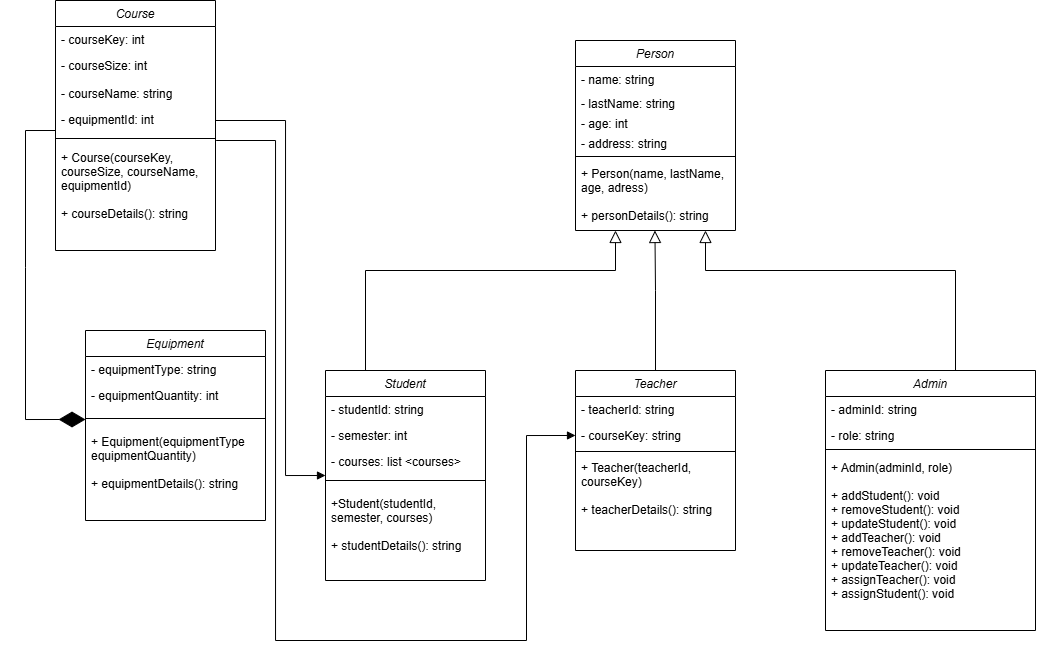

The diagram above was exported from draw.io. Its source (the exported page's mxGraphModel, read from the mxfile embedded in the PNG):
<mxGraphModel dx="1595" dy="258" grid="1" gridSize="10" guides="1" tooltips="1" connect="1" arrows="1" fold="1" page="1" pageScale="1" pageWidth="827" pageHeight="1169" math="0" shadow="0">
  <root>
    <mxCell id="WIyWlLk6GJQsqaUBKTNV-0" />
    <mxCell id="WIyWlLk6GJQsqaUBKTNV-1" parent="WIyWlLk6GJQsqaUBKTNV-0" />
    <mxCell id="zkfFHV4jXpPFQw0GAbJ--6" value="Student" style="swimlane;fontStyle=2;align=center;verticalAlign=top;childLayout=stackLayout;horizontal=1;startSize=26;horizontalStack=0;resizeParent=1;resizeLast=0;collapsible=1;marginBottom=0;rounded=0;shadow=0;strokeWidth=1;" parent="WIyWlLk6GJQsqaUBKTNV-1" vertex="1">
      <mxGeometry x="-260" y="400" width="160" height="210" as="geometry">
        <mxRectangle x="130" y="380" width="160" height="26" as="alternateBounds" />
      </mxGeometry>
    </mxCell>
    <mxCell id="zkfFHV4jXpPFQw0GAbJ--7" value="- studentId: string" style="text;align=left;verticalAlign=top;spacingLeft=4;spacingRight=4;overflow=hidden;rotatable=0;points=[[0,0.5],[1,0.5]];portConstraint=eastwest;" parent="zkfFHV4jXpPFQw0GAbJ--6" vertex="1">
      <mxGeometry y="26" width="160" height="26" as="geometry" />
    </mxCell>
    <mxCell id="zkfFHV4jXpPFQw0GAbJ--8" value="- semester: int " style="text;align=left;verticalAlign=top;spacingLeft=4;spacingRight=4;overflow=hidden;rotatable=0;points=[[0,0.5],[1,0.5]];portConstraint=eastwest;rounded=0;shadow=0;html=0;" parent="zkfFHV4jXpPFQw0GAbJ--6" vertex="1">
      <mxGeometry y="52" width="160" height="26" as="geometry" />
    </mxCell>
    <mxCell id="W2eCsvmNZlt64PhIYfiQ-26" value="- courses: list &lt;courses&gt;" style="text;align=left;verticalAlign=top;spacingLeft=4;spacingRight=4;overflow=hidden;rotatable=0;points=[[0,0.5],[1,0.5]];portConstraint=eastwest;rounded=0;shadow=0;html=0;" vertex="1" parent="zkfFHV4jXpPFQw0GAbJ--6">
      <mxGeometry y="78" width="160" height="22" as="geometry" />
    </mxCell>
    <mxCell id="zkfFHV4jXpPFQw0GAbJ--9" value="" style="line;html=1;strokeWidth=1;align=left;verticalAlign=middle;spacingTop=-1;spacingLeft=3;spacingRight=3;rotatable=0;labelPosition=right;points=[];portConstraint=eastwest;" parent="zkfFHV4jXpPFQw0GAbJ--6" vertex="1">
      <mxGeometry y="100" width="160" height="20" as="geometry" />
    </mxCell>
    <mxCell id="zkfFHV4jXpPFQw0GAbJ--11" value="+Student(studentId,&#10;semester, courses)&#10;&#10;+ studentDetails(): string" style="text;align=left;verticalAlign=top;spacingLeft=4;spacingRight=4;overflow=hidden;rotatable=0;points=[[0,0.5],[1,0.5]];portConstraint=eastwest;" parent="zkfFHV4jXpPFQw0GAbJ--6" vertex="1">
      <mxGeometry y="120" width="160" height="80" as="geometry" />
    </mxCell>
    <mxCell id="zkfFHV4jXpPFQw0GAbJ--12" value="" style="endArrow=block;endSize=10;endFill=0;shadow=0;strokeWidth=1;rounded=0;curved=0;edgeStyle=elbowEdgeStyle;elbow=vertical;exitX=0.5;exitY=0;exitDx=0;exitDy=0;" parent="WIyWlLk6GJQsqaUBKTNV-1" edge="1">
      <mxGeometry width="160" relative="1" as="geometry">
        <mxPoint x="-220" y="400" as="sourcePoint" />
        <mxPoint x="30" y="260" as="targetPoint" />
        <Array as="points">
          <mxPoint x="-70" y="300" />
          <mxPoint x="-80" y="300" />
        </Array>
      </mxGeometry>
    </mxCell>
    <mxCell id="zkfFHV4jXpPFQw0GAbJ--16" value="" style="endArrow=block;endSize=10;endFill=0;shadow=0;strokeWidth=1;rounded=0;curved=0;edgeStyle=elbowEdgeStyle;elbow=vertical;" parent="WIyWlLk6GJQsqaUBKTNV-1" edge="1">
      <mxGeometry width="160" relative="1" as="geometry">
        <mxPoint x="370" y="400" as="sourcePoint" />
        <mxPoint x="120" y="260" as="targetPoint" />
        <Array as="points">
          <mxPoint x="250" y="300" />
        </Array>
      </mxGeometry>
    </mxCell>
    <mxCell id="W2eCsvmNZlt64PhIYfiQ-11" value="Person" style="swimlane;fontStyle=2;align=center;verticalAlign=top;childLayout=stackLayout;horizontal=1;startSize=26;horizontalStack=0;resizeParent=1;resizeLast=0;collapsible=1;marginBottom=0;rounded=0;shadow=0;strokeWidth=1;" vertex="1" parent="WIyWlLk6GJQsqaUBKTNV-1">
      <mxGeometry x="-10" y="70" width="160" height="190" as="geometry">
        <mxRectangle x="-10" y="50" width="160" height="26" as="alternateBounds" />
      </mxGeometry>
    </mxCell>
    <mxCell id="W2eCsvmNZlt64PhIYfiQ-12" value="- name: string" style="text;align=left;verticalAlign=top;spacingLeft=4;spacingRight=4;overflow=hidden;rotatable=0;points=[[0,0.5],[1,0.5]];portConstraint=eastwest;" vertex="1" parent="W2eCsvmNZlt64PhIYfiQ-11">
      <mxGeometry y="26" width="160" height="24" as="geometry" />
    </mxCell>
    <mxCell id="W2eCsvmNZlt64PhIYfiQ-13" value="- lastName: string" style="text;align=left;verticalAlign=top;spacingLeft=4;spacingRight=4;overflow=hidden;rotatable=0;points=[[0,0.5],[1,0.5]];portConstraint=eastwest;rounded=0;shadow=0;html=0;" vertex="1" parent="W2eCsvmNZlt64PhIYfiQ-11">
      <mxGeometry y="50" width="160" height="20" as="geometry" />
    </mxCell>
    <mxCell id="W2eCsvmNZlt64PhIYfiQ-15" value="- age: int" style="text;align=left;verticalAlign=top;spacingLeft=4;spacingRight=4;overflow=hidden;rotatable=0;points=[[0,0.5],[1,0.5]];portConstraint=eastwest;rounded=0;shadow=0;html=0;" vertex="1" parent="W2eCsvmNZlt64PhIYfiQ-11">
      <mxGeometry y="70" width="160" height="20" as="geometry" />
    </mxCell>
    <mxCell id="W2eCsvmNZlt64PhIYfiQ-61" value="- address: string" style="text;align=left;verticalAlign=top;spacingLeft=4;spacingRight=4;overflow=hidden;rotatable=0;points=[[0,0.5],[1,0.5]];portConstraint=eastwest;rounded=0;shadow=0;html=0;" vertex="1" parent="W2eCsvmNZlt64PhIYfiQ-11">
      <mxGeometry y="90" width="160" height="22" as="geometry" />
    </mxCell>
    <mxCell id="W2eCsvmNZlt64PhIYfiQ-17" value="" style="line;html=1;strokeWidth=1;align=left;verticalAlign=middle;spacingTop=-1;spacingLeft=3;spacingRight=3;rotatable=0;labelPosition=right;points=[];portConstraint=eastwest;" vertex="1" parent="W2eCsvmNZlt64PhIYfiQ-11">
      <mxGeometry y="112" width="160" height="8" as="geometry" />
    </mxCell>
    <mxCell id="W2eCsvmNZlt64PhIYfiQ-63" value="+ Person(name, lastName,&#10;age, adress)&#10;&#10;+ personDetails(): string" style="text;align=left;verticalAlign=top;spacingLeft=4;spacingRight=4;overflow=hidden;rotatable=0;points=[[0,0.5],[1,0.5]];portConstraint=eastwest;rounded=0;shadow=0;html=0;" vertex="1" parent="W2eCsvmNZlt64PhIYfiQ-11">
      <mxGeometry y="120" width="160" height="70" as="geometry" />
    </mxCell>
    <mxCell id="W2eCsvmNZlt64PhIYfiQ-41" value="Teacher" style="swimlane;fontStyle=2;align=center;verticalAlign=top;childLayout=stackLayout;horizontal=1;startSize=26;horizontalStack=0;resizeParent=1;resizeLast=0;collapsible=1;marginBottom=0;rounded=0;shadow=0;strokeWidth=1;" vertex="1" parent="WIyWlLk6GJQsqaUBKTNV-1">
      <mxGeometry x="-10" y="400" width="160" height="180" as="geometry">
        <mxRectangle x="130" y="380" width="160" height="26" as="alternateBounds" />
      </mxGeometry>
    </mxCell>
    <mxCell id="W2eCsvmNZlt64PhIYfiQ-42" value="- teacherId: string" style="text;align=left;verticalAlign=top;spacingLeft=4;spacingRight=4;overflow=hidden;rotatable=0;points=[[0,0.5],[1,0.5]];portConstraint=eastwest;" vertex="1" parent="W2eCsvmNZlt64PhIYfiQ-41">
      <mxGeometry y="26" width="160" height="26" as="geometry" />
    </mxCell>
    <mxCell id="W2eCsvmNZlt64PhIYfiQ-86" value="- courseKey: string" style="text;align=left;verticalAlign=top;spacingLeft=4;spacingRight=4;overflow=hidden;rotatable=0;points=[[0,0.5],[1,0.5]];portConstraint=eastwest;rounded=0;shadow=0;html=0;" vertex="1" parent="W2eCsvmNZlt64PhIYfiQ-41">
      <mxGeometry y="52" width="160" height="26" as="geometry" />
    </mxCell>
    <mxCell id="W2eCsvmNZlt64PhIYfiQ-45" value="" style="line;html=1;strokeWidth=1;align=left;verticalAlign=middle;spacingTop=-1;spacingLeft=3;spacingRight=3;rotatable=0;labelPosition=right;points=[];portConstraint=eastwest;" vertex="1" parent="W2eCsvmNZlt64PhIYfiQ-41">
      <mxGeometry y="78" width="160" height="6" as="geometry" />
    </mxCell>
    <mxCell id="W2eCsvmNZlt64PhIYfiQ-47" value="+ Teacher(teacherId, &#10;courseKey)&#10;&#10;+ teacherDetails(): string" style="text;align=left;verticalAlign=top;spacingLeft=4;spacingRight=4;overflow=hidden;rotatable=0;points=[[0,0.5],[1,0.5]];portConstraint=eastwest;" vertex="1" parent="W2eCsvmNZlt64PhIYfiQ-41">
      <mxGeometry y="84" width="160" height="70" as="geometry" />
    </mxCell>
    <mxCell id="W2eCsvmNZlt64PhIYfiQ-48" value="Admin" style="swimlane;fontStyle=2;align=center;verticalAlign=top;childLayout=stackLayout;horizontal=1;startSize=26;horizontalStack=0;resizeParent=1;resizeLast=0;collapsible=1;marginBottom=0;rounded=0;shadow=0;strokeWidth=1;" vertex="1" parent="WIyWlLk6GJQsqaUBKTNV-1">
      <mxGeometry x="240" y="400" width="210" height="260" as="geometry">
        <mxRectangle x="130" y="380" width="160" height="26" as="alternateBounds" />
      </mxGeometry>
    </mxCell>
    <mxCell id="W2eCsvmNZlt64PhIYfiQ-49" value="- adminId: string" style="text;align=left;verticalAlign=top;spacingLeft=4;spacingRight=4;overflow=hidden;rotatable=0;points=[[0,0.5],[1,0.5]];portConstraint=eastwest;" vertex="1" parent="W2eCsvmNZlt64PhIYfiQ-48">
      <mxGeometry y="26" width="210" height="26" as="geometry" />
    </mxCell>
    <mxCell id="W2eCsvmNZlt64PhIYfiQ-51" value="- role: string" style="text;align=left;verticalAlign=top;spacingLeft=4;spacingRight=4;overflow=hidden;rotatable=0;points=[[0,0.5],[1,0.5]];portConstraint=eastwest;rounded=0;shadow=0;html=0;" vertex="1" parent="W2eCsvmNZlt64PhIYfiQ-48">
      <mxGeometry y="52" width="210" height="22" as="geometry" />
    </mxCell>
    <mxCell id="W2eCsvmNZlt64PhIYfiQ-52" value="" style="line;html=1;strokeWidth=1;align=left;verticalAlign=middle;spacingTop=-1;spacingLeft=3;spacingRight=3;rotatable=0;labelPosition=right;points=[];portConstraint=eastwest;" vertex="1" parent="W2eCsvmNZlt64PhIYfiQ-48">
      <mxGeometry y="74" width="210" height="10" as="geometry" />
    </mxCell>
    <mxCell id="W2eCsvmNZlt64PhIYfiQ-54" value="+ Admin(adminId, role)&#10;&#10;+ addStudent(): void&#10;+ removeStudent(): void&#10;+ updateStudent(): void&#10;+ addTeacher(): void&#10;+ removeTeacher(): void&#10;+ updateTeacher(): void&#10;+ assignTeacher(): void&#10;+ assignStudent(): void" style="text;align=left;verticalAlign=top;spacingLeft=4;spacingRight=4;overflow=hidden;rotatable=0;points=[[0,0.5],[1,0.5]];portConstraint=eastwest;" vertex="1" parent="W2eCsvmNZlt64PhIYfiQ-48">
      <mxGeometry y="84" width="210" height="150" as="geometry" />
    </mxCell>
    <mxCell id="W2eCsvmNZlt64PhIYfiQ-55" value="Course" style="swimlane;fontStyle=2;align=center;verticalAlign=top;childLayout=stackLayout;horizontal=1;startSize=26;horizontalStack=0;resizeParent=1;resizeLast=0;collapsible=1;marginBottom=0;rounded=0;shadow=0;strokeWidth=1;" vertex="1" parent="WIyWlLk6GJQsqaUBKTNV-1">
      <mxGeometry x="-530" y="30" width="160" height="250" as="geometry">
        <mxRectangle x="550" y="140" width="160" height="26" as="alternateBounds" />
      </mxGeometry>
    </mxCell>
    <mxCell id="W2eCsvmNZlt64PhIYfiQ-56" value="- courseKey: int" style="text;align=left;verticalAlign=top;spacingLeft=4;spacingRight=4;overflow=hidden;rotatable=0;points=[[0,0.5],[1,0.5]];portConstraint=eastwest;" vertex="1" parent="W2eCsvmNZlt64PhIYfiQ-55">
      <mxGeometry y="26" width="160" height="26" as="geometry" />
    </mxCell>
    <mxCell id="W2eCsvmNZlt64PhIYfiQ-57" value="- courseSize: int" style="text;align=left;verticalAlign=top;spacingLeft=4;spacingRight=4;overflow=hidden;rotatable=0;points=[[0,0.5],[1,0.5]];portConstraint=eastwest;rounded=0;shadow=0;html=0;" vertex="1" parent="W2eCsvmNZlt64PhIYfiQ-55">
      <mxGeometry y="52" width="160" height="28" as="geometry" />
    </mxCell>
    <mxCell id="W2eCsvmNZlt64PhIYfiQ-66" value="- courseName: string" style="text;align=left;verticalAlign=top;spacingLeft=4;spacingRight=4;overflow=hidden;rotatable=0;points=[[0,0.5],[1,0.5]];portConstraint=eastwest;rounded=0;shadow=0;html=0;" vertex="1" parent="W2eCsvmNZlt64PhIYfiQ-55">
      <mxGeometry y="80" width="160" height="26" as="geometry" />
    </mxCell>
    <mxCell id="W2eCsvmNZlt64PhIYfiQ-85" value="- equipmentId: int" style="text;align=left;verticalAlign=top;spacingLeft=4;spacingRight=4;overflow=hidden;rotatable=0;points=[[0,0.5],[1,0.5]];portConstraint=eastwest;rounded=0;shadow=0;html=0;" vertex="1" parent="W2eCsvmNZlt64PhIYfiQ-55">
      <mxGeometry y="106" width="160" height="26" as="geometry" />
    </mxCell>
    <mxCell id="W2eCsvmNZlt64PhIYfiQ-59" value="" style="line;html=1;strokeWidth=1;align=left;verticalAlign=middle;spacingTop=-1;spacingLeft=3;spacingRight=3;rotatable=0;labelPosition=right;points=[];portConstraint=eastwest;" vertex="1" parent="W2eCsvmNZlt64PhIYfiQ-55">
      <mxGeometry y="132" width="160" height="12" as="geometry" />
    </mxCell>
    <mxCell id="W2eCsvmNZlt64PhIYfiQ-60" value="+ Course(courseKey, &#10;courseSize, courseName, &#10;equipmentId)&#10;&#10;+ courseDetails(): string" style="text;align=left;verticalAlign=top;spacingLeft=4;spacingRight=4;overflow=hidden;rotatable=0;points=[[0,0.5],[1,0.5]];portConstraint=eastwest;rounded=0;shadow=0;html=0;" vertex="1" parent="W2eCsvmNZlt64PhIYfiQ-55">
      <mxGeometry y="144" width="160" height="96" as="geometry" />
    </mxCell>
    <mxCell id="W2eCsvmNZlt64PhIYfiQ-65" value="" style="endArrow=diamondThin;endFill=1;endSize=24;html=1;rounded=0;exitX=0;exitY=1.038;exitDx=0;exitDy=0;exitPerimeter=0;" edge="1" parent="WIyWlLk6GJQsqaUBKTNV-1">
      <mxGeometry width="160" relative="1" as="geometry">
        <mxPoint x="-530" y="159.998" as="sourcePoint" />
        <mxPoint x="-500" y="449" as="targetPoint" />
        <Array as="points">
          <mxPoint x="-560" y="160.01" />
          <mxPoint x="-560" y="297.01" />
          <mxPoint x="-560" y="449.01" />
        </Array>
      </mxGeometry>
    </mxCell>
    <mxCell id="W2eCsvmNZlt64PhIYfiQ-74" value="Equipment" style="swimlane;fontStyle=2;align=center;verticalAlign=top;childLayout=stackLayout;horizontal=1;startSize=26;horizontalStack=0;resizeParent=1;resizeLast=0;collapsible=1;marginBottom=0;rounded=0;shadow=0;strokeWidth=1;" vertex="1" parent="WIyWlLk6GJQsqaUBKTNV-1">
      <mxGeometry x="-500" y="360" width="180" height="190" as="geometry">
        <mxRectangle x="130" y="380" width="160" height="26" as="alternateBounds" />
      </mxGeometry>
    </mxCell>
    <mxCell id="W2eCsvmNZlt64PhIYfiQ-75" value="- equipmentType: string" style="text;align=left;verticalAlign=top;spacingLeft=4;spacingRight=4;overflow=hidden;rotatable=0;points=[[0,0.5],[1,0.5]];portConstraint=eastwest;" vertex="1" parent="W2eCsvmNZlt64PhIYfiQ-74">
      <mxGeometry y="26" width="180" height="26" as="geometry" />
    </mxCell>
    <mxCell id="W2eCsvmNZlt64PhIYfiQ-76" value="- equipmentQuantity: int" style="text;align=left;verticalAlign=top;spacingLeft=4;spacingRight=4;overflow=hidden;rotatable=0;points=[[0,0.5],[1,0.5]];portConstraint=eastwest;rounded=0;shadow=0;html=0;" vertex="1" parent="W2eCsvmNZlt64PhIYfiQ-74">
      <mxGeometry y="52" width="180" height="26" as="geometry" />
    </mxCell>
    <mxCell id="W2eCsvmNZlt64PhIYfiQ-78" value="" style="line;html=1;strokeWidth=1;align=left;verticalAlign=middle;spacingTop=-1;spacingLeft=3;spacingRight=3;rotatable=0;labelPosition=right;points=[];portConstraint=eastwest;" vertex="1" parent="W2eCsvmNZlt64PhIYfiQ-74">
      <mxGeometry y="78" width="180" height="20" as="geometry" />
    </mxCell>
    <mxCell id="W2eCsvmNZlt64PhIYfiQ-83" value="+ Equipment(equipmentType&#10;equipmentQuantity)&#10;&#10;+ equipmentDetails(): string" style="text;align=left;verticalAlign=top;spacingLeft=4;spacingRight=4;overflow=hidden;rotatable=0;points=[[0,0.5],[1,0.5]];portConstraint=eastwest;rounded=0;shadow=0;html=0;" vertex="1" parent="W2eCsvmNZlt64PhIYfiQ-74">
      <mxGeometry y="98" width="180" height="92" as="geometry" />
    </mxCell>
    <mxCell id="W2eCsvmNZlt64PhIYfiQ-80" value="" style="endArrow=block;endFill=1;html=1;edgeStyle=orthogonalEdgeStyle;align=left;verticalAlign=top;rounded=0;entryX=-0.004;entryY=0.014;entryDx=0;entryDy=0;entryPerimeter=0;" edge="1" parent="WIyWlLk6GJQsqaUBKTNV-1">
      <mxGeometry x="-1" relative="1" as="geometry">
        <mxPoint x="-369.36" y="170" as="sourcePoint" />
        <mxPoint x="-10.0000000000001" y="464.98" as="targetPoint" />
        <Array as="points">
          <mxPoint x="-310" y="170" />
          <mxPoint x="-310" y="670" />
          <mxPoint x="-59" y="670" />
          <mxPoint x="-59" y="465" />
        </Array>
      </mxGeometry>
    </mxCell>
    <mxCell id="W2eCsvmNZlt64PhIYfiQ-90" value="" style="endArrow=block;endFill=1;html=1;edgeStyle=orthogonalEdgeStyle;align=left;verticalAlign=top;rounded=0;entryX=0;entryY=0.5;entryDx=0;entryDy=0;exitX=1;exitY=0.5;exitDx=0;exitDy=0;" edge="1" parent="WIyWlLk6GJQsqaUBKTNV-1" source="W2eCsvmNZlt64PhIYfiQ-66" target="zkfFHV4jXpPFQw0GAbJ--6">
      <mxGeometry x="-1" relative="1" as="geometry">
        <mxPoint x="-360" y="150" as="sourcePoint" />
        <mxPoint x="-280" y="480" as="targetPoint" />
        <Array as="points">
          <mxPoint x="-370" y="150" />
          <mxPoint x="-300" y="150" />
          <mxPoint x="-300" y="505" />
        </Array>
      </mxGeometry>
    </mxCell>
    <mxCell id="W2eCsvmNZlt64PhIYfiQ-91" value="" style="endArrow=block;endSize=10;endFill=0;shadow=0;strokeWidth=1;rounded=0;curved=0;edgeStyle=elbowEdgeStyle;elbow=vertical;exitX=0.5;exitY=0;exitDx=0;exitDy=0;" edge="1" parent="WIyWlLk6GJQsqaUBKTNV-1" source="W2eCsvmNZlt64PhIYfiQ-41">
      <mxGeometry width="160" relative="1" as="geometry">
        <mxPoint x="69" y="380" as="sourcePoint" />
        <mxPoint x="69.44" y="260" as="targetPoint" />
        <Array as="points">
          <mxPoint x="-70.56" y="320" />
        </Array>
      </mxGeometry>
    </mxCell>
  </root>
</mxGraphModel>